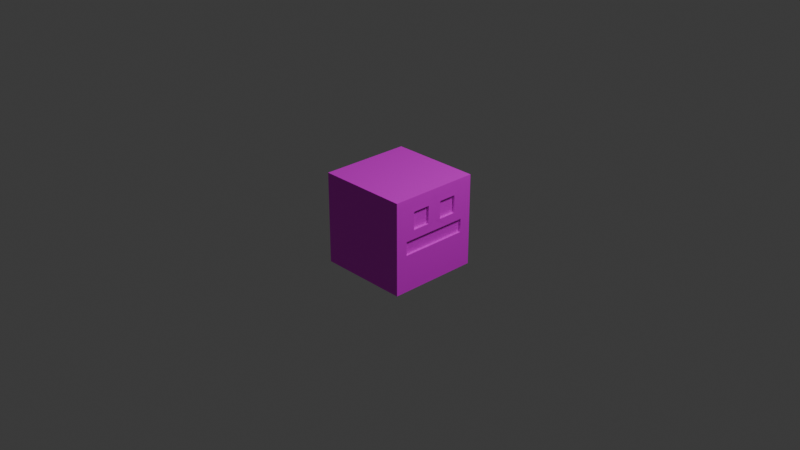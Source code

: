 # Source: Cubito.blend  (saved by Blender 4.5.90; exported with 4.5.12 LTS)
import bpy
from mathutils import Matrix  # noqa: F401  (used for matrix-valued properties, if any)

bpy.ops.wm.read_factory_settings(use_empty=True)
scene = bpy.context.scene
scene.name = 'Scene'

# ---- collections
col_collection = bpy.data.collections.new('Collection'); scene.collection.children.link(col_collection)

# ---- images (referenced by path relative to the original .blend; pixels are not part of the script)
import os
ASSET_DIR = os.environ.get("B2B_ASSET_DIR", "")  # directory of the original .blend (textures are referenced by path, not embedded)
HERE = os.path.dirname(os.path.abspath(__file__))  # packed textures are extracted next to this script under _unpacked/

def load_image(name, relpath, width, height, colorspace="sRGB"):
    """Load a texture the original file referenced (path relative to the .blend, or extracted next to this script)."""
    p = next((c for c in (os.path.join(HERE, relpath), os.path.join(ASSET_DIR, relpath)) if relpath and os.path.exists(c)), "")
    if p:
        img = bpy.data.images.load(p, check_existing=True)
        img.name = name
    else:  # same state as the original file: an image datablock whose file is absent (Cycles renders it pink)
        img = bpy.data.images.new(name, width, height)
        img.source = "FILE"
        img.filepath = "//" + (relpath or name)
    img.colorspace_settings.name = colorspace
    return img
img_colores_png = load_image('colores.png', 'colores.png', 1024, 1024, 'sRGB')

# ---- materials (node trees are filled in below, after node groups)
mat_material = bpy.data.materials.new('Material')
mat_material.alpha_threshold = 0.0
mat_material.roughness = 0.5
mat_material.line_color = (0.0, 0.0, 0.0, 1.0)

# ---- material node trees
mat_material.use_nodes = True; mat_material.node_tree.nodes.clear()
_N = mat_material.node_tree.nodes; _L = mat_material.node_tree.links
n0 = _N.new('ShaderNodeOutputMaterial'); n0.name = 'Material Output'; n0.location = (200, 100)
n1 = _N.new('ShaderNodeBsdfPrincipled'); n1.name = 'Principled BSDF'; n1.location = (-200, 100)
n1.inputs[3].default_value = 1.45
n2 = _N.new('ShaderNodeTexImage'); n2.name = 'Image Texture'; n2.location = (-490, 80)
n2.image = img_colores_png
_L.new(n1.outputs[0], n0.inputs[0])
_L.new(n2.outputs[0], n1.inputs[0])
n0.is_active_output = True

# ---- world
world_world = bpy.data.worlds.new('World'); scene.world = world_world
world_world.use_nodes = True; world_world.node_tree.nodes.clear()
_N = world_world.node_tree.nodes; _L = world_world.node_tree.links
n0 = _N.new('ShaderNodeOutputWorld'); n0.name = 'World Output'; n0.location = (200, 100)
n1 = _N.new('ShaderNodeBackground'); n1.name = 'Background'; n1.location = (-200, 100)
n1.inputs[0].default_value = (0.05088, 0.05088, 0.05088, 1.0)
_L.new(n1.outputs[0], n0.inputs[0])
n0.is_active_output = True
world_world.color = (0.05088, 0.05088, 0.05088)
world_world.sun_shadow_jitter_overblur = 0.0

# ---- cameras
cam_camera = bpy.data.cameras.new('Camera')
cam_camera.clip_end = 100.0
cam_camera.ortho_scale = 7.314

# ---- lights
light_light = bpy.data.lights.new('Light', 'POINT')
light_light.energy = 1000.0
light_light.shadow_soft_size = 0.6319

# ---- meshes
me_cube = bpy.data.meshes.new('Cube')
me_cube.from_pydata([(0.5005, -0.3225, 0.3907), (0.5008, -0.4191, -0.1436), (-0.5, -0.5, 0.5), (-0.5, -0.5, -0.5), (0.5007, -0.4532, 0.4532), (0.5005, -0.4532, -0.4532), (0.5009, -0.4191, 0.07211), (0.5009, -0.3225, 0.1693), (-0.5, -2.186e-08, -0.5), (-0.5, -0.25, -0.5), (0.5, 2.186e-08, 0.5), (0.5003, -0.25, 0.4532), (-0.5, -0.25, 0.5), (-0.5, -2.186e-08, 0.5), (0.5001, -0.25, -0.4532), (0.5, 2.186e-08, -0.5), (0.5, 2.186e-08, 0.3311), (0.5009, -0.07579, 0.3907), (0.5011, -0.176, -0.1436), (0.5013, 2.191e-08, -0.09683), (0.5013, -0.176, 0.05283), (0.5013, 2.191e-08, 0.05283), (0.5013, -0.07954, 0.1501), (0.5, 2.186e-08, 0.16), (0.4766, -0.3469, 0.02993), (0.4766, -0.3469, -0.07394), (0.4766, -0.1083, 0.3154), (0.4766, -0.247, 0.3154), (0.4766, -0.247, 0.1786), (0.4766, -0.1761, -0.07394), (0.4766, 2.083e-08, -0.09683), (0.4766, -0.1761, 0.02993), (0.4766, 2.083e-08, 0.05283), (0.4766, -0.1083, 0.1786), (0.4766, -0.07954, 0.344), (0.4766, -0.2757, 0.344), (0.4766, -0.2757, 0.1501), (0.4766, -0.07954, 0.1501), (0.4766, -0.3723, 0.05283), (0.4766, -0.3723, -0.09683), (0.4766, -0.176, -0.09683), (0.4766, -0.176, 0.05283), (0.4766, 2.083e-08, -0.07394), (0.4766, 2.083e-08, 0.02993), (0.5, -0.5, 0.5), (0.5, -0.5, -0.5), (0.5, -0.25, 0.5), (0.5013, -0.3723, 0.05283), (0.5013, -0.3723, -0.09683), (0.5013, -0.07954, 0.344), (0.5013, -0.2757, 0.344), (0.5013, -0.2757, 0.1501), (0.5, -0.25, -0.5), (0.5005, 2.188e-08, 0.4532), (0.5013, -0.176, -0.09683), (0.5001, 2.186e-08, -0.4532), (0.4999, 2.185e-08, 0.386), (0.5011, 2.191e-08, -0.1436), (0.5005, 0.3225, 0.3907), (0.5008, 0.4191, -0.1436), (-0.5, 0.5, 0.5), (-0.5, 0.5, -0.5), (0.5007, 0.4532, 0.4532), (0.5005, 0.4532, -0.4532), (0.5009, 0.4191, 0.07211), (0.5009, 0.3225, 0.1693), (-0.5, 0.25, -0.5), (0.5003, 0.25, 0.4532), (-0.5, 0.25, 0.5), (0.5001, 0.25, -0.4532), (0.5009, 0.07579, 0.3907), (0.5011, 0.176, -0.1436), (0.5013, 0.176, 0.05283), (0.5013, 0.07954, 0.1501), (0.4766, 0.3469, 0.02993), (0.4766, 0.3469, -0.07394), (0.4766, 0.1083, 0.3154), (0.4766, 0.247, 0.3154), (0.4766, 0.247, 0.1786), (0.4766, 0.1761, -0.07394), (0.4766, 0.1761, 0.02993), (0.4766, 0.1083, 0.1786), (0.4766, 0.07954, 0.344), (0.4766, 0.2757, 0.344), (0.4766, 0.2757, 0.1501), (0.4766, 0.07954, 0.1501), (0.4766, 0.3723, 0.05283), (0.4766, 0.3723, -0.09683), (0.4766, 0.176, -0.09683), (0.4766, 0.176, 0.05283), (0.5, 0.5, 0.5), (0.5, 0.5, -0.5), (0.5, 0.25, 0.5), (0.5013, 0.3723, 0.05283), (0.5013, 0.3723, -0.09683), (0.5013, 0.07954, 0.344), (0.5013, 0.2757, 0.344), (0.5013, 0.2757, 0.1501), (0.5, 0.25, -0.5), (0.5013, 0.176, -0.09683)], [], [(46, 12, 2, 44), (45, 44, 2, 3), (9, 52, 45, 3), (22, 49, 34, 37), (1, 6, 7, 0, 4, 5), (18, 1, 5, 14), (50, 51, 36, 35), (22, 23, 16, 49), (47, 20, 22, 51), (20, 21, 23, 22), (57, 18, 14, 55), (0, 17, 11, 4), (17, 56, 53, 11), (20, 47, 38, 41), (8, 15, 52, 9), (3, 2, 12, 9), (9, 12, 13, 8), (10, 13, 12, 46), (29, 31, 24, 25), (28, 33, 26, 27), (42, 43, 31, 29), (21, 20, 41, 32), (48, 54, 40, 39), (51, 22, 37, 36), (47, 48, 39, 38), (54, 19, 30, 40), (49, 50, 35, 34), (27, 26, 34, 35), (28, 27, 35, 36), (33, 28, 36, 37), (26, 33, 37, 34), (25, 24, 38, 39), (29, 25, 39, 40), (42, 29, 40, 30), (24, 31, 41, 38), (31, 43, 32, 41), (43, 42, 30, 32), (5, 4, 44, 45), (4, 11, 46, 44), (6, 1, 48, 47), (17, 0, 50, 49), (7, 6, 47, 51), (0, 7, 51, 50), (11, 53, 10, 46), (14, 5, 45, 52), (55, 14, 52, 15), (56, 17, 49, 16), (1, 18, 54, 48), (18, 57, 19, 54), (57, 55, 15, 19), (53, 56, 16, 10), (92, 90, 60, 68), (91, 61, 60, 90), (66, 61, 91, 98), (73, 85, 82, 95), (59, 63, 62, 58, 65, 64), (71, 69, 63, 59), (96, 83, 84, 97), (73, 95, 16, 23), (93, 97, 73, 72), (72, 73, 23, 21), (57, 55, 69, 71), (58, 62, 67, 70), (70, 67, 53, 56), (72, 89, 86, 93), (8, 66, 98, 15), (61, 66, 68, 60), (66, 8, 13, 68), (10, 92, 68, 13), (79, 75, 74, 80), (78, 77, 76, 81), (42, 79, 80, 43), (21, 32, 89, 72), (94, 87, 88, 99), (97, 84, 85, 73), (93, 86, 87, 94), (99, 88, 30, 19), (95, 82, 83, 96), (77, 83, 82, 76), (78, 84, 83, 77), (81, 85, 84, 78), (76, 82, 85, 81), (75, 87, 86, 74), (79, 88, 87, 75), (42, 30, 88, 79), (74, 86, 89, 80), (80, 89, 32, 43), (63, 91, 90, 62), (62, 90, 92, 67), (64, 93, 94, 59), (70, 95, 96, 58), (65, 97, 93, 64), (58, 96, 97, 65), (67, 92, 10, 53), (69, 98, 91, 63), (55, 15, 98, 69), (56, 16, 95, 70), (59, 94, 99, 71), (71, 99, 19, 57)])
_uv = me_cube.uv_layers.new(name='UVMap')
_uv.uv.foreach_set('vector', [0.09009, 0.5919, 0.09112, 0.5919, 0.09112, 0.5921, 0.09009, 0.5921, 0.08906, 0.5921, 0.09009, 0.5921, 0.09009, 0.5932, 0.08906, 0.5932, 0.08803, 0.5919, 0.08906, 0.5919, 0.08906, 0.5921, 0.08803, 0.5921, 0.9601, 0.9019, 0.9604, 0.9019, 0.9604, 0.9019, 0.9601, 0.9019, 0.08919, 0.592, 0.08955, 0.5921, 0.08971, 0.592, 0.08998, 0.592, 0.09004, 0.5921, 0.08908, 0.5921, 0.08919, 0.5918, 0.08919, 0.592, 0.08908, 0.5921, 0.08908, 0.5919, 0.9604, 0.9021, 0.9601, 0.9021, 0.9601, 0.9021, 0.9604, 0.9021, 0.08969, 0.5918, 0.08969, 0.5916, 0.08994, 0.5916, 0.08994, 0.5918, 0.0894, 0.592, 0.0894, 0.5918, 0.08969, 0.5918, 0.08969, 0.592, 0.0894, 0.5918, 0.0894, 0.5916, 0.08969, 0.5916, 0.08969, 0.5918, 0.08919, 0.5917, 0.08919, 0.5918, 0.08908, 0.5919, 0.08908, 0.5917, 0.08998, 0.592, 0.08998, 0.5917, 0.09004, 0.5919, 0.09004, 0.5921, 0.08998, 0.5917, 0.08998, 0.5917, 0.09004, 0.5917, 0.09004, 0.5919, 0.9598, 0.9019, 0.9598, 0.9021, 0.9598, 0.9021, 0.9598, 0.9019, 0.08803, 0.5916, 0.08906, 0.5916, 0.08906, 0.5919, 0.08803, 0.5919, 0.08906, 0.5891, 0.09009, 0.5891, 0.09009, 0.5893, 0.08906, 0.5893, 0.08906, 0.5893, 0.09009, 0.5893, 0.09009, 0.5896, 0.08906, 0.5896, 0.09009, 0.5916, 0.09112, 0.5916, 0.09112, 0.5919, 0.09009, 0.5919, 0.1531, 0.8643, 0.1545, 0.8643, 0.1545, 0.8659, 0.1531, 0.8659, 0.1575, 0.8659, 0.1575, 0.8645, 0.1594, 0.8645, 0.1594, 0.8659, 0.1531, 0.8628, 0.1545, 0.8628, 0.1545, 0.8643, 0.1531, 0.8643, 0.9598, 0.9017, 0.9598, 0.9019, 0.9598, 0.9019, 0.9598, 0.9017, 0.9597, 0.9021, 0.9597, 0.9019, 0.9597, 0.9019, 0.9597, 0.9021, 0.9601, 0.9021, 0.9601, 0.9019, 0.9601, 0.9019, 0.9601, 0.9021, 0.9598, 0.9021, 0.9597, 0.9021, 0.9597, 0.9021, 0.9598, 0.9021, 0.9597, 0.9019, 0.9597, 0.9017, 0.9597, 0.9017, 0.9597, 0.9019, 0.9604, 0.9019, 0.9604, 0.9021, 0.9604, 0.9021, 0.9604, 0.9019, 0.9607, 0.8951, 0.9607, 0.8937, 0.9609, 0.8936, 0.9609, 0.8952, 0.9588, 0.8951, 0.9607, 0.8951, 0.9609, 0.8952, 0.9586, 0.8952, 0.9588, 0.8937, 0.9588, 0.8951, 0.9586, 0.8952, 0.9586, 0.8936, 0.9607, 0.8937, 0.9588, 0.8937, 0.9586, 0.8936, 0.9609, 0.8936, 0.9544, 0.8951, 0.9558, 0.8951, 0.956, 0.8952, 0.9542, 0.8952, 0.9544, 0.8936, 0.9544, 0.8951, 0.9542, 0.8952, 0.9542, 0.8936, 0.9544, 0.892, 0.9544, 0.8936, 0.9542, 0.8936, 0.9542, 0.8919, 0.9558, 0.8951, 0.9558, 0.8936, 0.956, 0.8936, 0.956, 0.8952, 0.9558, 0.8936, 0.9558, 0.892, 0.956, 0.8919, 0.956, 0.8936, 0.9558, 0.892, 0.9544, 0.892, 0.9542, 0.8919, 0.956, 0.8919, 0.9584, 0.89, 0.9594, 0.89, 0.9595, 0.89, 0.9584, 0.89, 0.9594, 0.89, 0.9594, 0.8898, 0.9595, 0.8898, 0.9595, 0.89, 0.08955, 0.5921, 0.08919, 0.592, 0.08921, 0.592, 0.0894, 0.592, 0.08998, 0.5917, 0.08998, 0.592, 0.08994, 0.592, 0.08994, 0.5918, 0.08971, 0.592, 0.08955, 0.5921, 0.0894, 0.592, 0.08969, 0.592, 0.08998, 0.592, 0.08971, 0.592, 0.08969, 0.592, 0.08994, 0.592, 0.9594, 0.8898, 0.9594, 0.8896, 0.9595, 0.8895, 0.9595, 0.8898, 0.9584, 0.8898, 0.9584, 0.89, 0.9584, 0.89, 0.9584, 0.8898, 0.9584, 0.8896, 0.9584, 0.8898, 0.9584, 0.8898, 0.9584, 0.8895, 0.08998, 0.5917, 0.08998, 0.5917, 0.08994, 0.5918, 0.08994, 0.5916, 0.08919, 0.592, 0.08919, 0.5918, 0.08921, 0.5918, 0.08921, 0.592, 0.08919, 0.5918, 0.08919, 0.5917, 0.08921, 0.5916, 0.08921, 0.5918, 0.08919, 0.5917, 0.08908, 0.5917, 0.08906, 0.5916, 0.08921, 0.5916, 0.09004, 0.5917, 0.08998, 0.5917, 0.08994, 0.5916, 0.09009, 0.5916, 0.09009, 0.5919, 0.09009, 0.5921, 0.09112, 0.5921, 0.09112, 0.5919, 0.08906, 0.5921, 0.08906, 0.5932, 0.09009, 0.5932, 0.09009, 0.5921, 0.08803, 0.5919, 0.08803, 0.5921, 0.08906, 0.5921, 0.08906, 0.5919, 0.9601, 0.9019, 0.9601, 0.9019, 0.9604, 0.9019, 0.9604, 0.9019, 0.08919, 0.592, 0.08908, 0.5921, 0.09004, 0.5921, 0.08998, 0.592, 0.08971, 0.592, 0.08955, 0.5921, 0.08919, 0.5918, 0.08908, 0.5919, 0.08908, 0.5921, 0.08919, 0.592, 0.9604, 0.9021, 0.9604, 0.9021, 0.9601, 0.9021, 0.9601, 0.9021, 0.08969, 0.5918, 0.08994, 0.5918, 0.08994, 0.5916, 0.08969, 0.5916, 0.0894, 0.592, 0.08969, 0.592, 0.08969, 0.5918, 0.0894, 0.5918, 0.0894, 0.5918, 0.08969, 0.5918, 0.08969, 0.5916, 0.0894, 0.5916, 0.08919, 0.5917, 0.08908, 0.5917, 0.08908, 0.5919, 0.08919, 0.5918, 0.08998, 0.592, 0.09004, 0.5921, 0.09004, 0.5919, 0.08998, 0.5917, 0.08998, 0.5917, 0.09004, 0.5919, 0.09004, 0.5917, 0.08998, 0.5917, 0.9598, 0.9019, 0.9598, 0.9019, 0.9598, 0.9021, 0.9598, 0.9021, 0.08803, 0.5916, 0.08803, 0.5919, 0.08906, 0.5919, 0.08906, 0.5916, 0.08906, 0.5891, 0.08906, 0.5893, 0.09009, 0.5893, 0.09009, 0.5891, 0.08906, 0.5893, 0.08906, 0.5896, 0.09009, 0.5896, 0.09009, 0.5893, 0.09009, 0.5916, 0.09009, 0.5919, 0.09112, 0.5919, 0.09112, 0.5916, 0.1531, 0.8643, 0.1531, 0.8659, 0.1545, 0.8659, 0.1545, 0.8643, 0.1575, 0.8659, 0.1594, 0.8659, 0.1594, 0.8645, 0.1575, 0.8645, 0.1531, 0.8628, 0.1531, 0.8643, 0.1545, 0.8643, 0.1545, 0.8628, 0.9598, 0.9017, 0.9598, 0.9017, 0.9598, 0.9019, 0.9598, 0.9019, 0.9597, 0.9021, 0.9597, 0.9021, 0.9597, 0.9019, 0.9597, 0.9019, 0.9601, 0.9021, 0.9601, 0.9021, 0.9601, 0.9019, 0.9601, 0.9019, 0.9598, 0.9021, 0.9598, 0.9021, 0.9597, 0.9021, 0.9597, 0.9021, 0.9597, 0.9019, 0.9597, 0.9019, 0.9597, 0.9017, 0.9597, 0.9017, 0.9604, 0.9019, 0.9604, 0.9019, 0.9604, 0.9021, 0.9604, 0.9021, 0.9607, 0.8951, 0.9609, 0.8952, 0.9609, 0.8936, 0.9607, 0.8937, 0.9588, 0.8951, 0.9586, 0.8952, 0.9609, 0.8952, 0.9607, 0.8951, 0.9588, 0.8937, 0.9586, 0.8936, 0.9586, 0.8952, 0.9588, 0.8951, 0.9607, 0.8937, 0.9609, 0.8936, 0.9586, 0.8936, 0.9588, 0.8937, 0.9544, 0.8951, 0.9542, 0.8952, 0.956, 0.8952, 0.9558, 0.8951, 0.9544, 0.8936, 0.9542, 0.8936, 0.9542, 0.8952, 0.9544, 0.8951, 0.9544, 0.892, 0.9542, 0.8919, 0.9542, 0.8936, 0.9544, 0.8936, 0.9558, 0.8951, 0.956, 0.8952, 0.956, 0.8936, 0.9558, 0.8936, 0.9558, 0.8936, 0.956, 0.8936, 0.956, 0.8919, 0.9558, 0.892, 0.9584, 0.89, 0.9584, 0.89, 0.9595, 0.89, 0.9594, 0.89, 0.9594, 0.89, 0.9595, 0.89, 0.9595, 0.8898, 0.9594, 0.8898, 0.08955, 0.5921, 0.0894, 0.592, 0.08921, 0.592, 0.08919, 0.592, 0.08998, 0.5917, 0.08994, 0.5918, 0.08994, 0.592, 0.08998, 0.592, 0.08971, 0.592, 0.08969, 0.592, 0.0894, 0.592, 0.08955, 0.5921, 0.08998, 0.592, 0.08994, 0.592, 0.08969, 0.592, 0.08971, 0.592, 0.9594, 0.8898, 0.9595, 0.8898, 0.9595, 0.8895, 0.9594, 0.8896, 0.9584, 0.8898, 0.9584, 0.8898, 0.9584, 0.89, 0.9584, 0.89, 0.9584, 0.8896, 0.9584, 0.8895, 0.9584, 0.8898, 0.9584, 0.8898, 0.08998, 0.5917, 0.08994, 0.5916, 0.08994, 0.5918, 0.08998, 0.5917, 0.08919, 0.592, 0.08921, 0.592, 0.08921, 0.5918, 0.08919, 0.5918, 0.08919, 0.5918, 0.08921, 0.5918, 0.08921, 0.5916, 0.08919, 0.5917])
me_cube.materials.append(mat_material)
me_cube.use_mirror_vertex_groups = False
me_cube.update()

# ---- objects
ob_cube = bpy.data.objects.new('Cube', me_cube)
ob_light = bpy.data.objects.new('Light', light_light)
ob_camera = bpy.data.objects.new('Camera', cam_camera)

# ---- transforms, parenting, visibility, modifiers, constraints
ob_cube.location = (0.0, 0.0, 0.0)
ob_cube.lock_rotations_4d = False
ob_cube.empty_display_type = 'ARROWS'
ob_cube.lineart.crease_threshold = 0.0
ob_light.location = (4.076, 1.005, 5.904)
ob_light.rotation_euler = (0.6503, 0.05522, 1.866)
ob_light.lock_rotations_4d = False
ob_light.empty_display_type = 'ARROWS'
ob_light.color = (0.0, 0.0, 0.0, 0.0)
ob_light.lineart.crease_threshold = 0.0
ob_camera.location = (7.359, -6.926, 4.958)
ob_camera.rotation_euler = (1.109, 0.0, 0.8149)
ob_camera.lock_rotations_4d = False
ob_camera.empty_display_type = 'ARROWS'
ob_camera.color = (0.0, 0.0, 0.0, 0.0)
ob_camera.display_type = 'WIRE'
ob_camera.lineart.crease_threshold = 0.0

# ---- collection membership
col_collection.objects.link(ob_cube)
col_collection.objects.link(ob_light)
col_collection.objects.link(ob_camera)

# ---- scene / render settings (as saved in the file)
scene.camera = ob_camera
scene.frame_start = 1; scene.frame_end = 250; scene.frame_set(1)
scene.render.engine = 'BLENDER_EEVEE_NEXT'
bpy.context.view_layer.update()
